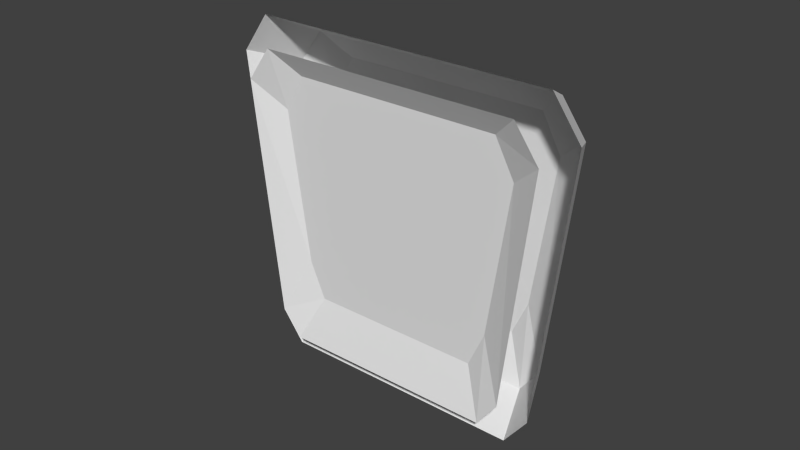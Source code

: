 # Source: Modul_Verkleidung_Seiten.blend  (saved by Blender 2.74.0; exported with 4.5.12 LTS)
import bpy
from mathutils import Matrix  # noqa: F401  (used for matrix-valued properties, if any)

bpy.ops.wm.read_factory_settings(use_empty=True)
scene = bpy.context.scene
scene.name = 'Scene'

# ---- collections
col_collection_12 = bpy.data.collections.new('Collection 12'); scene.collection.children.link(col_collection_12)

# ---- world
world_world = bpy.data.worlds.new('World'); scene.world = world_world
world_world.color = (0.05088, 0.05088, 0.05088)
world_world.use_sun_shadow = False
world_world.sun_shadow_jitter_overblur = 0.0
world_world.cycles.sampling_method = 'NONE'
world_world.cycles.sample_map_resolution = 256

# ---- meshes
me_circle_062 = bpy.data.meshes.new('Circle.062')
me_circle_062.from_pydata([(3.686, 2.872, 0.8606), (0.3136, 4.819, 4.038), (0.6438, 4.628, 0.8606), (3.727, 2.848, 4.5), (0.8817, 4.491, 0.5), (4.017, 2.681, 4.038), (0.6032, 4.652, 4.5), (3.448, 3.009, 0.5), (3.482, 3.221, 1.618), (0.7839, 4.778, 3.68), (1.048, 4.626, 1.618), (3.515, 3.202, 4.173), (1.238, 4.516, 1.125), (3.746, 3.068, 3.68), (1.016, 4.645, 4.173), (3.292, 3.33, 1.125), (4.147, 3.67, 0.8606), (0.7744, 5.617, 4.038), (1.105, 5.426, 0.8606), (4.188, 3.646, 4.5), (1.343, 5.289, 0.5), (4.477, 3.479, 4.038), (1.064, 5.45, 4.5), (3.909, 3.807, 0.5), (3.943, 4.019, 1.618), (1.245, 5.576, 3.68), (1.509, 5.424, 1.618), (3.975, 4.0, 4.173), (1.699, 5.314, 1.125), (4.207, 3.866, 3.68), (1.476, 5.443, 4.173), (3.753, 4.129, 1.125), (4.052, 2.961, 0.6108), (0.157, 5.209, 4.28), (0.5383, 4.989, 0.6108), (4.099, 2.934, 4.813), (0.813, 4.831, 0.1944), (4.433, 2.741, 4.28), (0.4914, 5.016, 4.813), (3.777, 3.119, 0.1944)], [], [(3, 6, 14, 11), (4, 7, 15, 12), (15, 8, 13, 11, 14, 9, 10, 12), (1, 2, 10, 9), (5, 3, 11, 13), (2, 4, 12, 10), (0, 5, 13, 8), (6, 1, 9, 14), (7, 0, 8, 15), (19, 27, 30, 22), (20, 28, 31, 23), (31, 28, 26, 25, 30, 27, 29, 24), (17, 25, 26, 18), (21, 29, 27, 19), (18, 26, 28, 20), (16, 24, 29, 21), (22, 30, 25, 17), (23, 31, 24, 16), (18, 20, 36, 34), (17, 18, 34, 33), (16, 21, 37, 32), (21, 19, 35, 37), (23, 16, 32, 39), (22, 17, 33, 38), (19, 22, 38, 35), (20, 23, 39, 36)])
me_circle_062.use_remesh_preserve_volume = False
me_circle_062.use_remesh_preserve_attributes = False
me_circle_062.use_mirror_vertex_groups = False
me_circle_062.update()

# ---- objects
ob_verkleidungseiten = bpy.data.objects.new('VerkleidungSeiten', me_circle_062)

# ---- transforms, parenting, visibility, modifiers, constraints
ob_verkleidungseiten.location = (0.0, 0.0, 0.0)
ob_verkleidungseiten.rotation_euler = (0.0, -0.0, 0.5236)
ob_verkleidungseiten.lineart.crease_threshold = 0.0

# ---- collection membership
col_collection_12.objects.link(ob_verkleidungseiten)

# ---- scene / render settings (as saved in the file)
scene.frame_start = 1; scene.frame_end = 250; scene.frame_set(1)
scene.render.engine = 'BLENDER_EEVEE_NEXT'
scene.render.resolution_percentage = 50
scene.render.dither_intensity = 0.0
scene.cycles.use_denoising = False
scene.cycles.samples = 10
scene.cycles.sampling_pattern = 'TABULATED_SOBOL'
scene.cycles.light_sampling_threshold = 0.0
scene.cycles.use_adaptive_sampling = False
scene.cycles.use_light_tree = False
scene.cycles.blur_glossy = 0.0
scene.cycles.pixel_filter_type = 'GAUSSIAN'
scene.cycles.sample_clamp_indirect = 0.0
scene.view_settings.view_transform = 'Standard'
bpy.context.view_layer.update()

# ---- added for rendering (the .blend has no active camera and no usable light): camera, sun
cam_auto = bpy.data.cameras.new('AutoCamera')
cam_auto.lens = 50.0
cam_auto.sensor_width = 36.0
cam_auto.clip_end = 1000.0
ob_auto_camera = bpy.data.objects.new('AutoCamera', cam_auto)
scene.collection.objects.link(ob_auto_camera)
ob_auto_camera.location = (7.70577, -4.57656, 8.72282)
ob_auto_camera.rotation_euler = (1.09748, -7.21219e-08, 0.694738)
scene.camera = ob_auto_camera
light_auto_sun = bpy.data.lights.new('AutoSun', 'SUN')
light_auto_sun.energy = 3.0
light_auto_sun.angle = 0.0523599
ob_auto_sun = bpy.data.objects.new('AutoSun', light_auto_sun)
scene.collection.objects.link(ob_auto_sun)
ob_auto_sun.rotation_euler = (0.872665, 0.174533, 0.523599)
bpy.context.view_layer.update()
